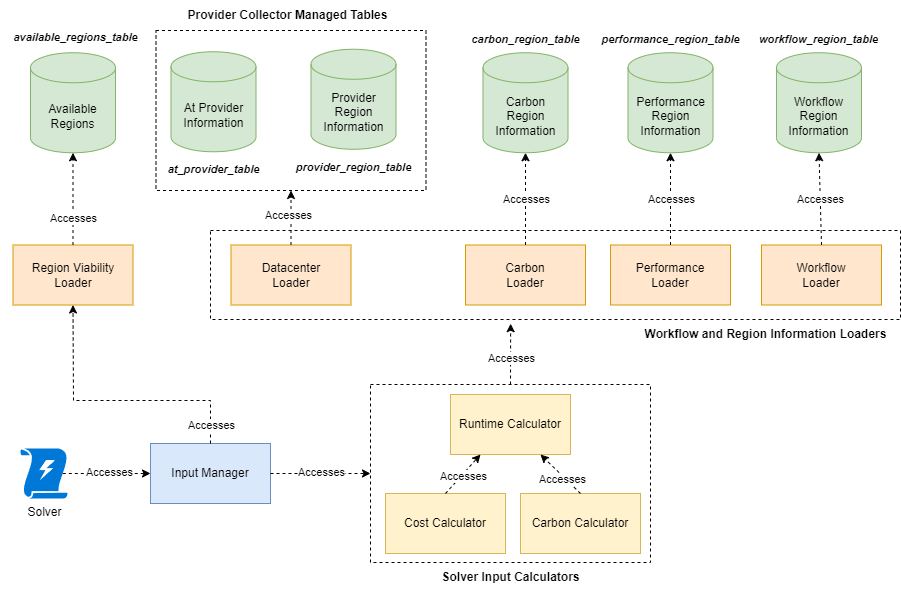

The diagram above was exported from draw.io. Its source (the exported page's mxGraphModel, read from the mxfile embedded in the PNG):
<mxGraphModel dx="991" dy="649" grid="1" gridSize="10" guides="1" tooltips="1" connect="1" arrows="1" fold="1" page="1" pageScale="1" pageWidth="950" pageHeight="620" math="0" shadow="0">
  <root>
    <mxCell id="0" />
    <mxCell id="1" parent="0" />
    <mxCell id="Gk-I2hUvhGc7RoNhh6A4-27" value="" style="group" vertex="1" connectable="0" parent="1">
      <mxGeometry x="153" width="272.5" height="190" as="geometry" />
    </mxCell>
    <mxCell id="Gk-I2hUvhGc7RoNhh6A4-9" value="" style="rounded=0;whiteSpace=wrap;html=1;dashed=1;fillColor=none;" vertex="1" parent="Gk-I2hUvhGc7RoNhh6A4-27">
      <mxGeometry x="2.5" y="30" width="270" height="160" as="geometry" />
    </mxCell>
    <mxCell id="Gk-I2hUvhGc7RoNhh6A4-10" value="Provider Region&lt;br style=&quot;border-color: var(--border-color);&quot;&gt;Information" style="shape=cylinder3;whiteSpace=wrap;html=1;boundedLbl=1;backgroundOutline=1;size=15;fillColor=#d5e8d4;strokeColor=#82b366;" vertex="1" parent="Gk-I2hUvhGc7RoNhh6A4-27">
      <mxGeometry x="157.5" y="48.75" width="85" height="100" as="geometry" />
    </mxCell>
    <mxCell id="Gk-I2hUvhGc7RoNhh6A4-11" value="&lt;b&gt;Provider Collector Managed Tables&lt;/b&gt;" style="text;html=1;align=center;verticalAlign=middle;resizable=0;points=[];autosize=1;strokeColor=none;fillColor=none;" vertex="1" parent="Gk-I2hUvhGc7RoNhh6A4-27">
      <mxGeometry x="23.5" width="220" height="30" as="geometry" />
    </mxCell>
    <mxCell id="Gk-I2hUvhGc7RoNhh6A4-12" value="&lt;span style=&quot;font-size: 11px;&quot;&gt;&lt;b&gt;&lt;i&gt;provider_region_table&lt;/i&gt;&lt;/b&gt;&lt;/span&gt;" style="text;html=1;align=center;verticalAlign=middle;resizable=0;points=[];autosize=1;strokeColor=none;fillColor=none;fontSize=16;" vertex="1" parent="Gk-I2hUvhGc7RoNhh6A4-27">
      <mxGeometry x="130" y="150" width="140" height="30" as="geometry" />
    </mxCell>
    <mxCell id="Gk-I2hUvhGc7RoNhh6A4-13" value="At Provider&lt;br&gt;Information" style="shape=cylinder3;whiteSpace=wrap;html=1;boundedLbl=1;backgroundOutline=1;size=15;fillColor=#d5e8d4;strokeColor=#82b366;" vertex="1" parent="Gk-I2hUvhGc7RoNhh6A4-27">
      <mxGeometry x="17.5" y="51.25" width="85" height="100" as="geometry" />
    </mxCell>
    <mxCell id="Gk-I2hUvhGc7RoNhh6A4-14" value="&lt;i&gt;&lt;b&gt;&lt;font style=&quot;font-size: 11px;&quot;&gt;at_provider_table&lt;/font&gt;&lt;/b&gt;&lt;/i&gt;" style="text;html=1;align=center;verticalAlign=middle;resizable=0;points=[];autosize=1;strokeColor=none;fillColor=none;fontSize=16;" vertex="1" parent="Gk-I2hUvhGc7RoNhh6A4-27">
      <mxGeometry y="152.25" width="120" height="30" as="geometry" />
    </mxCell>
    <mxCell id="DWoRQbXU4KxPNmUwEEM8-2" value="" style="rounded=0;whiteSpace=wrap;html=1;dashed=1;fillColor=none;" parent="1" vertex="1">
      <mxGeometry x="370" y="384" width="280" height="178" as="geometry" />
    </mxCell>
    <mxCell id="EzvoRo9Aci7rnRUyYqd3-3" value="" style="rounded=0;whiteSpace=wrap;html=1;dashed=1;fillColor=none;" parent="1" vertex="1">
      <mxGeometry x="210" y="230" width="690" height="89" as="geometry" />
    </mxCell>
    <mxCell id="_8cJNaTkXDdSTQgm-zfh-18" value="Carbon&lt;br&gt;Loader" style="rounded=0;whiteSpace=wrap;html=1;fillColor=#ffe6cc;strokeColor=#d79b00;" parent="1" vertex="1">
      <mxGeometry x="465" y="244.5" width="120" height="60" as="geometry" />
    </mxCell>
    <mxCell id="_8cJNaTkXDdSTQgm-zfh-19" value="Datacenter&lt;br&gt;Loader" style="rounded=0;whiteSpace=wrap;html=1;fillColor=#ffe6cc;strokeColor=#d79b00;" parent="1" vertex="1">
      <mxGeometry x="230.5" y="244.5" width="120" height="60" as="geometry" />
    </mxCell>
    <mxCell id="_8cJNaTkXDdSTQgm-zfh-20" value="Region Viability&lt;br&gt;Loader" style="rounded=0;whiteSpace=wrap;html=1;fillColor=#ffe6cc;strokeColor=#d79b00;" parent="1" vertex="1">
      <mxGeometry x="12.5" y="244.5" width="120" height="60" as="geometry" />
    </mxCell>
    <mxCell id="_8cJNaTkXDdSTQgm-zfh-21" value="Input Manager" style="rounded=0;whiteSpace=wrap;html=1;fillColor=#dae8fc;strokeColor=#6c8ebf;" parent="1" vertex="1">
      <mxGeometry x="150" y="443" width="120" height="60" as="geometry" />
    </mxCell>
    <mxCell id="_8cJNaTkXDdSTQgm-zfh-30" value="Performance&lt;br&gt;Loader" style="rounded=0;whiteSpace=wrap;html=1;fillColor=#ffe6cc;strokeColor=#d79b00;" parent="1" vertex="1">
      <mxGeometry x="610" y="244.5" width="120" height="60" as="geometry" />
    </mxCell>
    <mxCell id="_8cJNaTkXDdSTQgm-zfh-31" value="Workflow&lt;br&gt;Loader" style="rounded=0;whiteSpace=wrap;html=1;fillColor=#ffe6cc;strokeColor=#d79b00;" parent="1" vertex="1">
      <mxGeometry x="761" y="244.5" width="120" height="60" as="geometry" />
    </mxCell>
    <mxCell id="_8cJNaTkXDdSTQgm-zfh-38" value="Solver" style="sketch=0;aspect=fixed;pointerEvents=1;shadow=0;dashed=0;html=1;strokeColor=none;labelPosition=center;verticalLabelPosition=bottom;verticalAlign=top;align=center;shape=mxgraph.mscae.enterprise.triggers;fillColor=#0078D7;" parent="1" vertex="1">
      <mxGeometry x="20" y="448" width="47" height="50" as="geometry" />
    </mxCell>
    <mxCell id="_8cJNaTkXDdSTQgm-zfh-42" value="Runtime Calculator" style="rounded=0;whiteSpace=wrap;html=1;fillColor=#fff2cc;strokeColor=#d6b656;" parent="1" vertex="1">
      <mxGeometry x="450" y="394" width="120" height="60" as="geometry" />
    </mxCell>
    <mxCell id="_8cJNaTkXDdSTQgm-zfh-43" value="Cost Calculator" style="rounded=0;whiteSpace=wrap;html=1;fillColor=#fff2cc;strokeColor=#d6b656;" parent="1" vertex="1">
      <mxGeometry x="385" y="493" width="120" height="60" as="geometry" />
    </mxCell>
    <mxCell id="_8cJNaTkXDdSTQgm-zfh-44" value="Carbon Calculator" style="rounded=0;whiteSpace=wrap;html=1;fillColor=#fff2cc;strokeColor=#d6b656;" parent="1" vertex="1">
      <mxGeometry x="520" y="493" width="120" height="60" as="geometry" />
    </mxCell>
    <mxCell id="EzvoRo9Aci7rnRUyYqd3-5" value="&lt;b&gt;Workflow and Region Information Loaders&lt;/b&gt;" style="text;html=1;align=center;verticalAlign=middle;resizable=0;points=[];autosize=1;strokeColor=none;fillColor=none;" parent="1" vertex="1">
      <mxGeometry x="630" y="319" width="270" height="30" as="geometry" />
    </mxCell>
    <mxCell id="EzvoRo9Aci7rnRUyYqd3-33" style="rounded=0;orthogonalLoop=1;jettySize=auto;html=1;exitX=0.5;exitY=0;exitDx=0;exitDy=0;dashed=1;entryX=0.5;entryY=1;entryDx=0;entryDy=0;" parent="1" source="_8cJNaTkXDdSTQgm-zfh-21" target="_8cJNaTkXDdSTQgm-zfh-20" edge="1">
      <mxGeometry relative="1" as="geometry">
        <mxPoint x="-75" y="583" as="sourcePoint" />
        <mxPoint x="-75" y="503" as="targetPoint" />
        <Array as="points">
          <mxPoint x="210" y="400" />
          <mxPoint x="73" y="400" />
        </Array>
      </mxGeometry>
    </mxCell>
    <mxCell id="EzvoRo9Aci7rnRUyYqd3-34" value="Accesses" style="edgeLabel;html=1;align=center;verticalAlign=middle;resizable=0;points=[];" parent="EzvoRo9Aci7rnRUyYqd3-33" connectable="0" vertex="1">
      <mxGeometry x="-0.0171" y="3" relative="1" as="geometry">
        <mxPoint x="93" y="21" as="offset" />
      </mxGeometry>
    </mxCell>
    <mxCell id="EzvoRo9Aci7rnRUyYqd3-37" style="rounded=0;orthogonalLoop=1;jettySize=auto;html=1;exitX=0.5;exitY=0;exitDx=0;exitDy=0;dashed=1;entryX=0.435;entryY=1.047;entryDx=0;entryDy=0;entryPerimeter=0;" parent="1" source="DWoRQbXU4KxPNmUwEEM8-2" target="EzvoRo9Aci7rnRUyYqd3-3" edge="1">
      <mxGeometry relative="1" as="geometry">
        <mxPoint x="170" y="383" as="sourcePoint" />
        <mxPoint x="20" y="484" as="targetPoint" />
      </mxGeometry>
    </mxCell>
    <mxCell id="EzvoRo9Aci7rnRUyYqd3-38" value="Accesses" style="edgeLabel;html=1;align=center;verticalAlign=middle;resizable=0;points=[];" parent="EzvoRo9Aci7rnRUyYqd3-37" connectable="0" vertex="1">
      <mxGeometry x="-0.0171" y="3" relative="1" as="geometry">
        <mxPoint x="3" y="3" as="offset" />
      </mxGeometry>
    </mxCell>
    <mxCell id="DWoRQbXU4KxPNmUwEEM8-7" value="&lt;b&gt;Solver Input Calculators&lt;/b&gt;" style="text;html=1;align=center;verticalAlign=middle;resizable=0;points=[];autosize=1;strokeColor=none;fillColor=none;" parent="1" vertex="1">
      <mxGeometry x="430" y="562" width="160" height="30" as="geometry" />
    </mxCell>
    <mxCell id="DWoRQbXU4KxPNmUwEEM8-8" style="rounded=0;orthogonalLoop=1;jettySize=auto;html=1;exitX=0.5;exitY=0;exitDx=0;exitDy=0;dashed=1;entryX=0.75;entryY=1;entryDx=0;entryDy=0;" parent="1" source="_8cJNaTkXDdSTQgm-zfh-44" target="_8cJNaTkXDdSTQgm-zfh-42" edge="1">
      <mxGeometry relative="1" as="geometry">
        <mxPoint x="520" y="394" as="sourcePoint" />
        <mxPoint x="520" y="329" as="targetPoint" />
      </mxGeometry>
    </mxCell>
    <mxCell id="DWoRQbXU4KxPNmUwEEM8-9" value="Accesses" style="edgeLabel;html=1;align=center;verticalAlign=middle;resizable=0;points=[];" parent="DWoRQbXU4KxPNmUwEEM8-8" connectable="0" vertex="1">
      <mxGeometry x="-0.0171" y="3" relative="1" as="geometry">
        <mxPoint x="3" y="3" as="offset" />
      </mxGeometry>
    </mxCell>
    <mxCell id="DWoRQbXU4KxPNmUwEEM8-10" style="rounded=0;orthogonalLoop=1;jettySize=auto;html=1;exitX=0.5;exitY=0;exitDx=0;exitDy=0;dashed=1;entryX=0.25;entryY=1;entryDx=0;entryDy=0;" parent="1" source="_8cJNaTkXDdSTQgm-zfh-43" target="_8cJNaTkXDdSTQgm-zfh-42" edge="1">
      <mxGeometry relative="1" as="geometry">
        <mxPoint x="530" y="404" as="sourcePoint" />
        <mxPoint x="530" y="339" as="targetPoint" />
      </mxGeometry>
    </mxCell>
    <mxCell id="DWoRQbXU4KxPNmUwEEM8-11" value="Accesses" style="edgeLabel;html=1;align=center;verticalAlign=middle;resizable=0;points=[];" parent="DWoRQbXU4KxPNmUwEEM8-10" connectable="0" vertex="1">
      <mxGeometry x="-0.0171" y="3" relative="1" as="geometry">
        <mxPoint x="3" y="3" as="offset" />
      </mxGeometry>
    </mxCell>
    <mxCell id="DWoRQbXU4KxPNmUwEEM8-12" style="rounded=0;orthogonalLoop=1;jettySize=auto;html=1;exitX=1;exitY=0.5;exitDx=0;exitDy=0;dashed=1;entryX=0;entryY=0.5;entryDx=0;entryDy=0;" parent="1" source="_8cJNaTkXDdSTQgm-zfh-21" target="DWoRQbXU4KxPNmUwEEM8-2" edge="1">
      <mxGeometry relative="1" as="geometry">
        <mxPoint x="220" y="457" as="sourcePoint" />
        <mxPoint x="220" y="389" as="targetPoint" />
        <Array as="points" />
      </mxGeometry>
    </mxCell>
    <mxCell id="DWoRQbXU4KxPNmUwEEM8-13" value="Accesses" style="edgeLabel;html=1;align=center;verticalAlign=middle;resizable=0;points=[];" parent="DWoRQbXU4KxPNmUwEEM8-12" connectable="0" vertex="1">
      <mxGeometry x="-0.0171" y="3" relative="1" as="geometry">
        <mxPoint x="1" y="1" as="offset" />
      </mxGeometry>
    </mxCell>
    <mxCell id="DWoRQbXU4KxPNmUwEEM8-14" style="rounded=0;orthogonalLoop=1;jettySize=auto;html=1;exitX=0.9;exitY=0.5;exitDx=0;exitDy=0;dashed=1;exitPerimeter=0;" parent="1" source="_8cJNaTkXDdSTQgm-zfh-38" target="_8cJNaTkXDdSTQgm-zfh-21" edge="1">
      <mxGeometry relative="1" as="geometry">
        <mxPoint x="220" y="453" as="sourcePoint" />
        <mxPoint x="220" y="389" as="targetPoint" />
        <Array as="points" />
      </mxGeometry>
    </mxCell>
    <mxCell id="DWoRQbXU4KxPNmUwEEM8-15" value="Accesses" style="edgeLabel;html=1;align=center;verticalAlign=middle;resizable=0;points=[];" parent="DWoRQbXU4KxPNmUwEEM8-14" connectable="0" vertex="1">
      <mxGeometry x="-0.0171" y="3" relative="1" as="geometry">
        <mxPoint x="3" y="1" as="offset" />
      </mxGeometry>
    </mxCell>
    <mxCell id="Gk-I2hUvhGc7RoNhh6A4-2" style="rounded=0;orthogonalLoop=1;jettySize=auto;html=1;exitX=0.5;exitY=0;exitDx=0;exitDy=0;entryX=0.5;entryY=1;entryDx=0;entryDy=0;entryPerimeter=0;dashed=1;" edge="1" parent="1" target="Gk-I2hUvhGc7RoNhh6A4-1" source="_8cJNaTkXDdSTQgm-zfh-20">
      <mxGeometry relative="1" as="geometry">
        <mxPoint x="123" y="97.75" as="sourcePoint" />
        <mxPoint x="143" y="57.75" as="targetPoint" />
      </mxGeometry>
    </mxCell>
    <mxCell id="Gk-I2hUvhGc7RoNhh6A4-3" value="Accesses" style="edgeLabel;html=1;align=center;verticalAlign=middle;resizable=0;points=[];" connectable="0" vertex="1" parent="Gk-I2hUvhGc7RoNhh6A4-2">
      <mxGeometry x="-0.0171" y="3" relative="1" as="geometry">
        <mxPoint x="3" y="18" as="offset" />
      </mxGeometry>
    </mxCell>
    <mxCell id="Gk-I2hUvhGc7RoNhh6A4-4" style="rounded=0;orthogonalLoop=1;jettySize=auto;html=1;exitX=0.5;exitY=0;exitDx=0;exitDy=0;dashed=1;entryX=0.5;entryY=1;entryDx=0;entryDy=0;" edge="1" parent="1" target="Gk-I2hUvhGc7RoNhh6A4-9" source="_8cJNaTkXDdSTQgm-zfh-19">
      <mxGeometry relative="1" as="geometry">
        <mxPoint x="359" y="57.75" as="sourcePoint" />
        <mxPoint x="432" y="27.75" as="targetPoint" />
      </mxGeometry>
    </mxCell>
    <mxCell id="Gk-I2hUvhGc7RoNhh6A4-5" value="Accesses" style="edgeLabel;html=1;align=center;verticalAlign=middle;resizable=0;points=[];" connectable="0" vertex="1" parent="Gk-I2hUvhGc7RoNhh6A4-4">
      <mxGeometry x="-0.0171" y="3" relative="1" as="geometry">
        <mxPoint y="-4" as="offset" />
      </mxGeometry>
    </mxCell>
    <mxCell id="Gk-I2hUvhGc7RoNhh6A4-6" style="rounded=0;orthogonalLoop=1;jettySize=auto;html=1;exitX=0.5;exitY=0;exitDx=0;exitDy=0;dashed=1;entryX=0.5;entryY=1;entryDx=0;entryDy=0;entryPerimeter=0;" edge="1" parent="1" target="Gk-I2hUvhGc7RoNhh6A4-15" source="_8cJNaTkXDdSTQgm-zfh-18">
      <mxGeometry relative="1" as="geometry">
        <mxPoint x="625" y="97.75" as="sourcePoint" />
        <mxPoint x="802" y="60.75" as="targetPoint" />
      </mxGeometry>
    </mxCell>
    <mxCell id="Gk-I2hUvhGc7RoNhh6A4-7" value="Accesses" style="edgeLabel;html=1;align=center;verticalAlign=middle;resizable=0;points=[];" connectable="0" vertex="1" parent="Gk-I2hUvhGc7RoNhh6A4-6">
      <mxGeometry x="-0.0171" y="3" relative="1" as="geometry">
        <mxPoint x="3" y="-1" as="offset" />
      </mxGeometry>
    </mxCell>
    <mxCell id="Gk-I2hUvhGc7RoNhh6A4-21" style="rounded=0;orthogonalLoop=1;jettySize=auto;html=1;exitX=0.5;exitY=0;exitDx=0;exitDy=0;dashed=1;entryX=0.5;entryY=1;entryDx=0;entryDy=0;entryPerimeter=0;" edge="1" parent="1" target="Gk-I2hUvhGc7RoNhh6A4-17" source="_8cJNaTkXDdSTQgm-zfh-30">
      <mxGeometry relative="1" as="geometry">
        <mxPoint x="833" y="97.75" as="sourcePoint" />
        <mxPoint x="635" y="27.75" as="targetPoint" />
      </mxGeometry>
    </mxCell>
    <mxCell id="Gk-I2hUvhGc7RoNhh6A4-22" value="Accesses" style="edgeLabel;html=1;align=center;verticalAlign=middle;resizable=0;points=[];" connectable="0" vertex="1" parent="Gk-I2hUvhGc7RoNhh6A4-21">
      <mxGeometry x="-0.0171" y="3" relative="1" as="geometry">
        <mxPoint x="3" y="-1" as="offset" />
      </mxGeometry>
    </mxCell>
    <mxCell id="Gk-I2hUvhGc7RoNhh6A4-23" style="rounded=0;orthogonalLoop=1;jettySize=auto;html=1;exitX=0.5;exitY=0;exitDx=0;exitDy=0;dashed=1;entryX=0.5;entryY=1;entryDx=0;entryDy=0;entryPerimeter=0;" edge="1" parent="1" target="Gk-I2hUvhGc7RoNhh6A4-19" source="_8cJNaTkXDdSTQgm-zfh-31">
      <mxGeometry relative="1" as="geometry">
        <mxPoint x="1041" y="97.75" as="sourcePoint" />
        <mxPoint x="645" y="37.75" as="targetPoint" />
      </mxGeometry>
    </mxCell>
    <mxCell id="Gk-I2hUvhGc7RoNhh6A4-24" value="Accesses" style="edgeLabel;html=1;align=center;verticalAlign=middle;resizable=0;points=[];" connectable="0" vertex="1" parent="Gk-I2hUvhGc7RoNhh6A4-23">
      <mxGeometry x="-0.0171" y="3" relative="1" as="geometry">
        <mxPoint x="3" y="-1" as="offset" />
      </mxGeometry>
    </mxCell>
    <mxCell id="Gk-I2hUvhGc7RoNhh6A4-26" value="" style="group" vertex="1" connectable="0" parent="1">
      <mxGeometry y="20" width="150" height="132.25" as="geometry" />
    </mxCell>
    <mxCell id="Gk-I2hUvhGc7RoNhh6A4-1" value="Available Regions" style="shape=cylinder3;whiteSpace=wrap;html=1;boundedLbl=1;backgroundOutline=1;size=15;fillColor=#d5e8d4;strokeColor=#82b366;" vertex="1" parent="Gk-I2hUvhGc7RoNhh6A4-26">
      <mxGeometry x="30" y="32.25" width="85" height="100" as="geometry" />
    </mxCell>
    <mxCell id="Gk-I2hUvhGc7RoNhh6A4-8" value="&lt;i&gt;&lt;b&gt;&lt;font style=&quot;font-size: 11px;&quot;&gt;available_regions_table&lt;/font&gt;&lt;/b&gt;&lt;/i&gt;" style="text;html=1;align=center;verticalAlign=middle;resizable=0;points=[];autosize=1;strokeColor=none;fillColor=none;fontSize=16;" vertex="1" parent="Gk-I2hUvhGc7RoNhh6A4-26">
      <mxGeometry width="150" height="30" as="geometry" />
    </mxCell>
    <mxCell id="Gk-I2hUvhGc7RoNhh6A4-28" value="" style="group" vertex="1" connectable="0" parent="1">
      <mxGeometry x="460" y="22.25" width="130" height="130" as="geometry" />
    </mxCell>
    <mxCell id="Gk-I2hUvhGc7RoNhh6A4-15" value="Carbon &lt;br&gt;Region&lt;br&gt;Information" style="shape=cylinder3;whiteSpace=wrap;html=1;boundedLbl=1;backgroundOutline=1;size=15;fillColor=#d5e8d4;strokeColor=#82b366;" vertex="1" parent="Gk-I2hUvhGc7RoNhh6A4-28">
      <mxGeometry x="22.5" y="30" width="85" height="100" as="geometry" />
    </mxCell>
    <mxCell id="Gk-I2hUvhGc7RoNhh6A4-16" value="&lt;i&gt;&lt;b&gt;&lt;font style=&quot;font-size: 11px;&quot;&gt;carbon_region_table&lt;/font&gt;&lt;/b&gt;&lt;/i&gt;" style="text;html=1;align=center;verticalAlign=middle;resizable=0;points=[];autosize=1;strokeColor=none;fillColor=none;fontSize=16;" vertex="1" parent="Gk-I2hUvhGc7RoNhh6A4-28">
      <mxGeometry width="130" height="30" as="geometry" />
    </mxCell>
    <mxCell id="Gk-I2hUvhGc7RoNhh6A4-29" value="" style="group" vertex="1" connectable="0" parent="1">
      <mxGeometry x="748" y="18.370000000000005" width="140" height="133.8800000000001" as="geometry" />
    </mxCell>
    <mxCell id="Gk-I2hUvhGc7RoNhh6A4-19" value="Workflow&lt;br&gt;Region&lt;br&gt;Information" style="shape=cylinder3;whiteSpace=wrap;html=1;boundedLbl=1;backgroundOutline=1;size=15;fillColor=#d5e8d4;strokeColor=#82b366;" vertex="1" parent="Gk-I2hUvhGc7RoNhh6A4-29">
      <mxGeometry x="28" y="33.88000000000011" width="85" height="100" as="geometry" />
    </mxCell>
    <mxCell id="Gk-I2hUvhGc7RoNhh6A4-20" value="&lt;i&gt;&lt;b&gt;&lt;font style=&quot;font-size: 11px;&quot;&gt;workflow_region_table&lt;/font&gt;&lt;/b&gt;&lt;/i&gt;" style="text;html=1;align=center;verticalAlign=middle;resizable=0;points=[];autosize=1;strokeColor=none;fillColor=none;fontSize=16;" vertex="1" parent="Gk-I2hUvhGc7RoNhh6A4-29">
      <mxGeometry y="4" width="140" height="30" as="geometry" />
    </mxCell>
    <mxCell id="Gk-I2hUvhGc7RoNhh6A4-30" value="" style="group" vertex="1" connectable="0" parent="1">
      <mxGeometry x="590" y="22.25" width="160" height="130" as="geometry" />
    </mxCell>
    <mxCell id="Gk-I2hUvhGc7RoNhh6A4-17" value="Performance&lt;br&gt;Region&lt;br&gt;Information" style="shape=cylinder3;whiteSpace=wrap;html=1;boundedLbl=1;backgroundOutline=1;size=15;fillColor=#d5e8d4;strokeColor=#82b366;" vertex="1" parent="Gk-I2hUvhGc7RoNhh6A4-30">
      <mxGeometry x="37.5" y="30" width="85" height="100" as="geometry" />
    </mxCell>
    <mxCell id="Gk-I2hUvhGc7RoNhh6A4-18" value="&lt;i&gt;&lt;b&gt;&lt;font style=&quot;font-size: 11px;&quot;&gt;performance_region_table&lt;/font&gt;&lt;/b&gt;&lt;/i&gt;" style="text;html=1;align=center;verticalAlign=middle;resizable=0;points=[];autosize=1;strokeColor=none;fillColor=none;fontSize=16;" vertex="1" parent="Gk-I2hUvhGc7RoNhh6A4-30">
      <mxGeometry width="160" height="30" as="geometry" />
    </mxCell>
  </root>
</mxGraphModel>